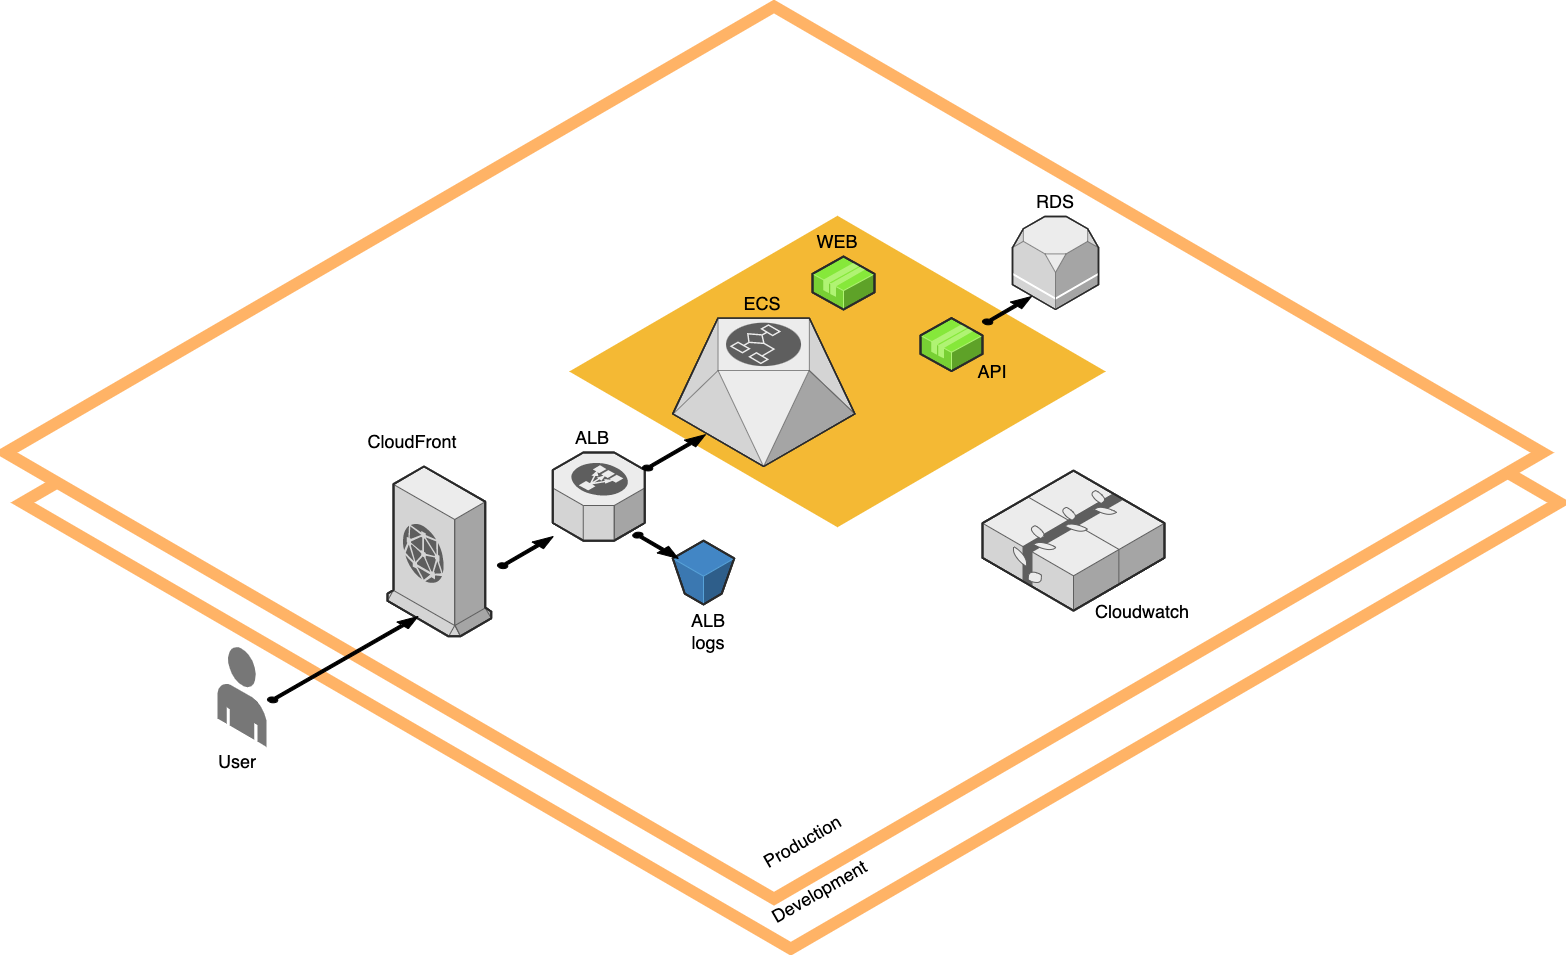

The diagram above was exported from draw.io. Its source (the exported page's mxGraphModel, read from the mxfile embedded in the PNG):
<mxGraphModel dx="1825" dy="-45" grid="1" gridSize="10" guides="1" tooltips="1" connect="1" arrows="1" fold="1" page="1" pageScale="1" pageWidth="850" pageHeight="1100" background="none" math="0" shadow="0">
  <root>
    <mxCell id="0" />
    <mxCell id="1" parent="0" />
    <mxCell id="AW2eBR0vwRAhVW7mpQpP-33" value="" style="verticalLabelPosition=bottom;html=1;verticalAlign=top;strokeWidth=12;align=center;outlineConnect=0;dashed=0;outlineConnect=0;shape=mxgraph.aws3d.spot2;aspect=fixed;fontSize=18;strokeColor=#FFB366;" vertex="1" parent="1">
      <mxGeometry x="230" y="1400" width="1536.66" height="892.26" as="geometry" />
    </mxCell>
    <mxCell id="AW2eBR0vwRAhVW7mpQpP-27" value="" style="verticalLabelPosition=bottom;html=1;verticalAlign=top;strokeWidth=12;align=center;outlineConnect=0;dashed=0;outlineConnect=0;shape=mxgraph.aws3d.spot2;aspect=fixed;fontSize=18;strokeColor=#FFB366;" vertex="1" parent="1">
      <mxGeometry x="213.17000000000002" y="1350" width="1536.66" height="892.26" as="geometry" />
    </mxCell>
    <mxCell id="AW2eBR0vwRAhVW7mpQpP-29" value="" style="verticalLabelPosition=bottom;html=1;verticalAlign=top;strokeWidth=1;align=center;outlineConnect=0;dashed=0;outlineConnect=0;shape=mxgraph.aws3d.spot2;fillColor=#F4B934;strokeColor=none;aspect=fixed;fontSize=18;" vertex="1" parent="1">
      <mxGeometry x="776.76" y="1559.25" width="536.47" height="311.5" as="geometry" />
    </mxCell>
    <mxCell id="AW2eBR0vwRAhVW7mpQpP-2" value="" style="verticalLabelPosition=bottom;html=1;verticalAlign=top;strokeWidth=1;align=center;outlineConnect=0;dashed=0;outlineConnect=0;shape=mxgraph.aws3d.end_user;strokeColor=none;fillColor=#777777;aspect=fixed;" vertex="1" parent="1">
      <mxGeometry x="425" y="1990" width="49" height="100.46" as="geometry" />
    </mxCell>
    <mxCell id="AW2eBR0vwRAhVW7mpQpP-4" value="" style="verticalLabelPosition=bottom;html=1;verticalAlign=top;strokeWidth=1;align=center;outlineConnect=0;dashed=0;outlineConnect=0;shape=mxgraph.aws3d.cloudfront;fillColor=#ECECEC;strokeColor=#5E5E5E;aspect=fixed;" vertex="1" parent="1">
      <mxGeometry x="595" y="1810" width="103.8" height="169.79999999999998" as="geometry" />
    </mxCell>
    <mxCell id="AW2eBR0vwRAhVW7mpQpP-5" value="" style="verticalLabelPosition=bottom;html=1;verticalAlign=top;strokeWidth=1;align=center;outlineConnect=0;dashed=0;outlineConnect=0;shape=mxgraph.aws3d.elasticLoadBalancing;fillColor=#ECECEC;strokeColor=#5E5E5E;aspect=fixed;" vertex="1" parent="1">
      <mxGeometry x="760.25" y="1796" width="92" height="88.17" as="geometry" />
    </mxCell>
    <mxCell id="AW2eBR0vwRAhVW7mpQpP-6" value="" style="verticalLabelPosition=bottom;html=1;verticalAlign=top;strokeWidth=1;align=center;outlineConnect=0;dashed=0;outlineConnect=0;shape=mxgraph.aws3d.rds;fillColor=#ECECEC;strokeColor=#5E5E5E;aspect=fixed;" vertex="1" parent="1">
      <mxGeometry x="1220" y="1560" width="86.01" height="93" as="geometry" />
    </mxCell>
    <mxCell id="AW2eBR0vwRAhVW7mpQpP-9" value="" style="verticalLabelPosition=bottom;html=1;verticalAlign=top;strokeWidth=1;align=center;outlineConnect=0;dashed=0;outlineConnect=0;shape=mxgraph.aws3d.s3Bucket;fillColor=#4286c5;strokeColor=#57A2D8;aspect=fixed;" vertex="1" parent="1">
      <mxGeometry x="880.25" y="1884.17" width="61.5" height="63.800000000000004" as="geometry" />
    </mxCell>
    <mxCell id="AW2eBR0vwRAhVW7mpQpP-10" value="" style="verticalLabelPosition=bottom;html=1;verticalAlign=top;strokeWidth=1;align=center;outlineConnect=0;dashed=0;outlineConnect=0;shape=mxgraph.aws3d.workflowService;fillColor=#ECECEC;strokeColor=#5E5E5E;aspect=fixed;" vertex="1" parent="1">
      <mxGeometry x="880.25" y="1661.6" width="182.20000000000002" height="148.4" as="geometry" />
    </mxCell>
    <mxCell id="AW2eBR0vwRAhVW7mpQpP-13" value="" style="verticalLabelPosition=bottom;html=1;verticalAlign=top;strokeWidth=1;align=center;outlineConnect=0;dashed=0;outlineConnect=0;shape=mxgraph.aws3d.arrowNE;fillColor=#000000;aspect=fixed;" vertex="1" parent="1">
      <mxGeometry x="475" y="1960" width="150.5" height="86" as="geometry" />
    </mxCell>
    <mxCell id="AW2eBR0vwRAhVW7mpQpP-14" value="" style="verticalLabelPosition=bottom;html=1;verticalAlign=top;strokeWidth=1;align=center;outlineConnect=0;dashed=0;outlineConnect=0;shape=mxgraph.aws3d.arrowNE;fillColor=#000000;aspect=fixed;" vertex="1" parent="1">
      <mxGeometry x="705" y="1880" width="55.7" height="31.83" as="geometry" />
    </mxCell>
    <mxCell id="AW2eBR0vwRAhVW7mpQpP-15" value="" style="verticalLabelPosition=bottom;html=1;verticalAlign=top;strokeWidth=1;align=center;outlineConnect=0;dashed=0;outlineConnect=0;shape=mxgraph.aws3d.arrowSE;fillColor=#000000;aspect=fixed;" vertex="1" parent="1">
      <mxGeometry x="840.25" y="1876" width="45.5" height="26" as="geometry" />
    </mxCell>
    <mxCell id="AW2eBR0vwRAhVW7mpQpP-16" value="" style="verticalLabelPosition=bottom;html=1;verticalAlign=top;strokeWidth=1;align=center;outlineConnect=0;dashed=0;outlineConnect=0;shape=mxgraph.aws3d.arrowNE;fillColor=#000000;aspect=fixed;" vertex="1" parent="1">
      <mxGeometry x="850" y="1778.13" width="63" height="36" as="geometry" />
    </mxCell>
    <mxCell id="AW2eBR0vwRAhVW7mpQpP-18" value="WEB" style="text;html=1;strokeColor=none;fillColor=none;align=center;verticalAlign=middle;whiteSpace=wrap;rounded=0;fontSize=18;" vertex="1" parent="1">
      <mxGeometry x="1015" y="1570" width="60" height="30" as="geometry" />
    </mxCell>
    <mxCell id="AW2eBR0vwRAhVW7mpQpP-21" value="API" style="text;html=1;strokeColor=none;fillColor=none;align=center;verticalAlign=middle;whiteSpace=wrap;rounded=0;fontSize=18;" vertex="1" parent="1">
      <mxGeometry x="1170" y="1700" width="60" height="30" as="geometry" />
    </mxCell>
    <mxCell id="AW2eBR0vwRAhVW7mpQpP-22" value="RDS" style="text;html=1;strokeColor=none;fillColor=none;align=center;verticalAlign=middle;whiteSpace=wrap;rounded=0;fontSize=18;" vertex="1" parent="1">
      <mxGeometry x="1233.01" y="1530" width="60" height="30" as="geometry" />
    </mxCell>
    <mxCell id="AW2eBR0vwRAhVW7mpQpP-23" value="ECS" style="text;html=1;strokeColor=none;fillColor=none;align=center;verticalAlign=middle;whiteSpace=wrap;rounded=0;fontSize=18;" vertex="1" parent="1">
      <mxGeometry x="940" y="1631.6" width="60" height="30" as="geometry" />
    </mxCell>
    <mxCell id="AW2eBR0vwRAhVW7mpQpP-24" value="ALB" style="text;html=1;strokeColor=none;fillColor=none;align=center;verticalAlign=middle;whiteSpace=wrap;rounded=0;fontSize=18;" vertex="1" parent="1">
      <mxGeometry x="770" y="1766" width="60" height="30" as="geometry" />
    </mxCell>
    <mxCell id="AW2eBR0vwRAhVW7mpQpP-25" value="CloudFront" style="text;html=1;strokeColor=none;fillColor=none;align=center;verticalAlign=middle;whiteSpace=wrap;rounded=0;fontSize=18;" vertex="1" parent="1">
      <mxGeometry x="590" y="1770" width="60" height="30" as="geometry" />
    </mxCell>
    <mxCell id="AW2eBR0vwRAhVW7mpQpP-26" value="" style="verticalLabelPosition=bottom;html=1;verticalAlign=top;strokeWidth=1;align=center;outlineConnect=0;dashed=0;outlineConnect=0;shape=mxgraph.aws3d.arrowNE;fillColor=#000000;aspect=fixed;fontSize=18;" vertex="1" parent="1">
      <mxGeometry x="1190" y="1640" width="49" height="28" as="geometry" />
    </mxCell>
    <mxCell id="AW2eBR0vwRAhVW7mpQpP-30" value="" style="verticalLabelPosition=bottom;html=1;verticalAlign=top;strokeWidth=1;align=center;outlineConnect=0;dashed=0;outlineConnect=0;shape=mxgraph.aws3d.application2;fillColor=#86E83A;strokeColor=#B0F373;aspect=fixed;fontSize=18;" vertex="1" parent="1">
      <mxGeometry x="1020" y="1600" width="62" height="53" as="geometry" />
    </mxCell>
    <mxCell id="AW2eBR0vwRAhVW7mpQpP-31" value="" style="verticalLabelPosition=bottom;html=1;verticalAlign=top;strokeWidth=1;align=center;outlineConnect=0;dashed=0;outlineConnect=0;shape=mxgraph.aws3d.application2;fillColor=#86E83A;strokeColor=#B0F373;aspect=fixed;fontSize=18;" vertex="1" parent="1">
      <mxGeometry x="1128" y="1661.6" width="62" height="53" as="geometry" />
    </mxCell>
    <mxCell id="AW2eBR0vwRAhVW7mpQpP-32" value="Production" style="text;html=1;strokeColor=none;fillColor=none;align=center;verticalAlign=middle;whiteSpace=wrap;rounded=0;strokeWidth=12;fontSize=18;rotation=-30;" vertex="1" parent="1">
      <mxGeometry x="980" y="2170" width="60" height="30" as="geometry" />
    </mxCell>
    <mxCell id="AW2eBR0vwRAhVW7mpQpP-34" value="Development" style="text;html=1;strokeColor=none;fillColor=none;align=center;verticalAlign=middle;whiteSpace=wrap;rounded=0;strokeWidth=12;fontSize=18;rotation=-30;" vertex="1" parent="1">
      <mxGeometry x="996.8299999999999" y="2220" width="60" height="30" as="geometry" />
    </mxCell>
    <mxCell id="AW2eBR0vwRAhVW7mpQpP-35" value="User" style="text;html=1;strokeColor=none;fillColor=none;align=center;verticalAlign=middle;whiteSpace=wrap;rounded=0;fontSize=18;" vertex="1" parent="1">
      <mxGeometry x="415" y="2090.46" width="60" height="30" as="geometry" />
    </mxCell>
    <mxCell id="AW2eBR0vwRAhVW7mpQpP-36" value="" style="verticalLabelPosition=bottom;html=1;verticalAlign=top;strokeWidth=1;align=center;outlineConnect=0;dashed=0;outlineConnect=0;shape=mxgraph.aws3d.elasticBeanstalk;fillColor=#ECECEC;strokeColor=#5E5E5E;aspect=fixed;fontSize=18;" vertex="1" parent="1">
      <mxGeometry x="1190" y="1814.13" width="182" height="140" as="geometry" />
    </mxCell>
    <mxCell id="AW2eBR0vwRAhVW7mpQpP-37" value="Cloudwatch" style="text;html=1;strokeColor=none;fillColor=none;align=center;verticalAlign=middle;whiteSpace=wrap;rounded=0;fontSize=18;" vertex="1" parent="1">
      <mxGeometry x="1320" y="1940" width="60" height="30" as="geometry" />
    </mxCell>
    <mxCell id="AW2eBR0vwRAhVW7mpQpP-45" value="ALB logs" style="text;html=1;strokeColor=none;fillColor=none;align=center;verticalAlign=middle;whiteSpace=wrap;rounded=0;fontSize=18;" vertex="1" parent="1">
      <mxGeometry x="885.75" y="1960" width="60" height="30" as="geometry" />
    </mxCell>
  </root>
</mxGraphModel>